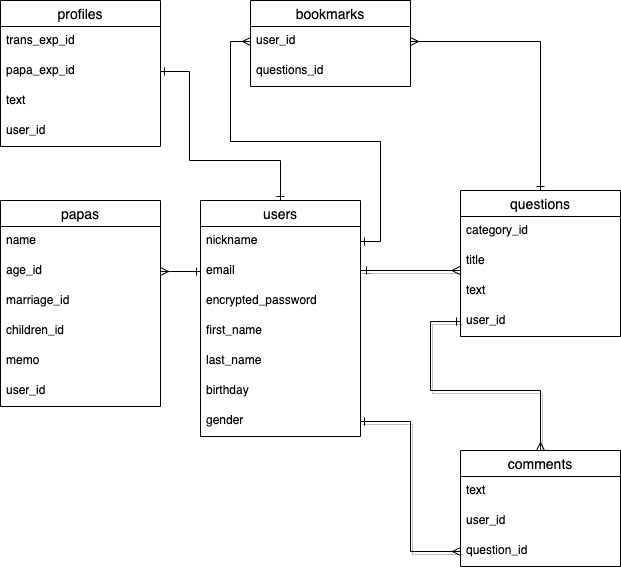

The diagram above was exported from draw.io. Its source (the exported page's mxGraphModel, read from the mxfile embedded in the PNG):
<mxGraphModel dx="644" dy="595" grid="1" gridSize="10" guides="1" tooltips="1" connect="1" arrows="1" fold="1" page="1" pageScale="1" pageWidth="827" pageHeight="1169" math="0" shadow="0">
  <root>
    <mxCell id="0" />
    <mxCell id="1" parent="0" />
    <mxCell id="33" style="edgeStyle=orthogonalEdgeStyle;rounded=0;orthogonalLoop=1;jettySize=auto;html=1;entryX=-0.004;entryY=0.8;entryDx=0;entryDy=0;shadow=1;endArrow=ERmany;endFill=0;startArrow=ERone;startFill=0;entryPerimeter=0;" parent="1" target="36" edge="1">
      <mxGeometry relative="1" as="geometry">
        <mxPoint x="270" y="81" as="targetPoint" />
        <Array as="points">
          <mxPoint x="390" y="270" />
        </Array>
        <mxPoint x="400" y="270" as="sourcePoint" />
      </mxGeometry>
    </mxCell>
    <mxCell id="34" style="edgeStyle=orthogonalEdgeStyle;rounded=0;orthogonalLoop=1;jettySize=auto;html=1;exitX=0;exitY=0.5;exitDx=0;exitDy=0;shadow=1;endArrow=ERmany;endFill=0;startArrow=ERone;startFill=0;entryX=0.5;entryY=0;entryDx=0;entryDy=0;" parent="1" source="32" target="26" edge="1">
      <mxGeometry relative="1" as="geometry">
        <mxPoint x="280" y="360" as="targetPoint" />
        <Array as="points">
          <mxPoint x="460" y="321" />
          <mxPoint x="460" y="390" />
          <mxPoint x="570" y="390" />
        </Array>
      </mxGeometry>
    </mxCell>
    <mxCell id="35" style="edgeStyle=orthogonalEdgeStyle;rounded=0;orthogonalLoop=1;jettySize=auto;html=1;exitX=1;exitY=0.5;exitDx=0;exitDy=0;entryX=0;entryY=0.5;entryDx=0;entryDy=0;shadow=1;endArrow=ERmany;endFill=0;startArrow=ERone;startFill=0;" parent="1" source="21" target="29" edge="1">
      <mxGeometry relative="1" as="geometry" />
    </mxCell>
    <mxCell id="44" style="edgeStyle=orthogonalEdgeStyle;rounded=0;orthogonalLoop=1;jettySize=auto;html=1;exitX=1;exitY=0.5;exitDx=0;exitDy=0;entryX=0;entryY=0.5;entryDx=0;entryDy=0;startArrow=ERone;startFill=0;endArrow=ERmany;endFill=0;" parent="1" source="13" target="38" edge="1">
      <mxGeometry relative="1" as="geometry" />
    </mxCell>
    <mxCell id="47" style="edgeStyle=orthogonalEdgeStyle;rounded=0;orthogonalLoop=1;jettySize=auto;html=1;exitX=1;exitY=0.5;exitDx=0;exitDy=0;entryX=0.5;entryY=0;entryDx=0;entryDy=0;startArrow=ERmany;startFill=0;endArrow=ERone;endFill=0;" parent="1" source="38" target="22" edge="1">
      <mxGeometry relative="1" as="geometry">
        <Array as="points">
          <mxPoint x="570" y="41" />
        </Array>
      </mxGeometry>
    </mxCell>
    <mxCell id="37" value="bookmarks" style="swimlane;fontStyle=0;childLayout=stackLayout;horizontal=1;startSize=26;horizontalStack=0;resizeParent=1;resizeParentMax=0;resizeLast=0;collapsible=1;marginBottom=0;align=center;fontSize=14;" parent="1" vertex="1">
      <mxGeometry x="280" width="160" height="86" as="geometry" />
    </mxCell>
    <mxCell id="38" value="user_id" style="text;strokeColor=none;fillColor=none;spacingLeft=4;spacingRight=4;overflow=hidden;rotatable=0;points=[[0,0.5],[1,0.5]];portConstraint=eastwest;fontSize=12;" parent="37" vertex="1">
      <mxGeometry y="26" width="160" height="30" as="geometry" />
    </mxCell>
    <mxCell id="39" value="questions_id" style="text;strokeColor=none;fillColor=none;spacingLeft=4;spacingRight=4;overflow=hidden;rotatable=0;points=[[0,0.5],[1,0.5]];portConstraint=eastwest;fontSize=12;" parent="37" vertex="1">
      <mxGeometry y="56" width="160" height="30" as="geometry" />
    </mxCell>
    <mxCell id="48" value="profiles" style="swimlane;fontStyle=0;childLayout=stackLayout;horizontal=1;startSize=26;horizontalStack=0;resizeParent=1;resizeParentMax=0;resizeLast=0;collapsible=1;marginBottom=0;align=center;fontSize=14;" parent="1" vertex="1">
      <mxGeometry x="30" width="160" height="146" as="geometry" />
    </mxCell>
    <mxCell id="49" value="trans_exp_id" style="text;strokeColor=none;fillColor=none;spacingLeft=4;spacingRight=4;overflow=hidden;rotatable=0;points=[[0,0.5],[1,0.5]];portConstraint=eastwest;fontSize=12;" parent="48" vertex="1">
      <mxGeometry y="26" width="160" height="30" as="geometry" />
    </mxCell>
    <mxCell id="56" value="papa_exp_id" style="text;strokeColor=none;fillColor=none;spacingLeft=4;spacingRight=4;overflow=hidden;rotatable=0;points=[[0,0.5],[1,0.5]];portConstraint=eastwest;fontSize=12;" parent="48" vertex="1">
      <mxGeometry y="56" width="160" height="30" as="geometry" />
    </mxCell>
    <mxCell id="55" value="text" style="text;strokeColor=none;fillColor=none;spacingLeft=4;spacingRight=4;overflow=hidden;rotatable=0;points=[[0,0.5],[1,0.5]];portConstraint=eastwest;fontSize=12;" parent="48" vertex="1">
      <mxGeometry y="86" width="160" height="30" as="geometry" />
    </mxCell>
    <mxCell id="76" value="user_id" style="text;strokeColor=none;fillColor=none;spacingLeft=4;spacingRight=4;overflow=hidden;rotatable=0;points=[[0,0.5],[1,0.5]];portConstraint=eastwest;fontSize=12;" parent="48" vertex="1">
      <mxGeometry y="116" width="160" height="30" as="geometry" />
    </mxCell>
    <mxCell id="52" style="edgeStyle=orthogonalEdgeStyle;rounded=0;orthogonalLoop=1;jettySize=auto;html=1;exitX=1;exitY=0.5;exitDx=0;exitDy=0;entryX=0.5;entryY=0;entryDx=0;entryDy=0;endArrow=ERone;endFill=0;startArrow=ERone;startFill=0;" parent="1" source="56" target="12" edge="1">
      <mxGeometry relative="1" as="geometry">
        <Array as="points">
          <mxPoint x="219" y="71" />
          <mxPoint x="219" y="160" />
          <mxPoint x="310" y="160" />
        </Array>
      </mxGeometry>
    </mxCell>
    <mxCell id="22" value="questions" style="swimlane;fontStyle=0;childLayout=stackLayout;horizontal=1;startSize=26;horizontalStack=0;resizeParent=1;resizeParentMax=0;resizeLast=0;collapsible=1;marginBottom=0;align=center;fontSize=14;" parent="1" vertex="1">
      <mxGeometry x="490" y="190" width="160" height="146" as="geometry" />
    </mxCell>
    <mxCell id="23" value="category_id" style="text;strokeColor=none;fillColor=none;spacingLeft=4;spacingRight=4;overflow=hidden;rotatable=0;points=[[0,0.5],[1,0.5]];portConstraint=eastwest;fontSize=12;" parent="22" vertex="1">
      <mxGeometry y="26" width="160" height="30" as="geometry" />
    </mxCell>
    <mxCell id="36" value="title" style="text;strokeColor=none;fillColor=none;spacingLeft=4;spacingRight=4;overflow=hidden;rotatable=0;points=[[0,0.5],[1,0.5]];portConstraint=eastwest;fontSize=12;" parent="22" vertex="1">
      <mxGeometry y="56" width="160" height="30" as="geometry" />
    </mxCell>
    <mxCell id="24" value="text" style="text;strokeColor=none;fillColor=none;spacingLeft=4;spacingRight=4;overflow=hidden;rotatable=0;points=[[0,0.5],[1,0.5]];portConstraint=eastwest;fontSize=12;" parent="22" vertex="1">
      <mxGeometry y="86" width="160" height="30" as="geometry" />
    </mxCell>
    <mxCell id="32" value="user_id" style="text;strokeColor=none;fillColor=none;spacingLeft=4;spacingRight=4;overflow=hidden;rotatable=0;points=[[0,0.5],[1,0.5]];portConstraint=eastwest;fontSize=12;" parent="22" vertex="1">
      <mxGeometry y="116" width="160" height="30" as="geometry" />
    </mxCell>
    <mxCell id="26" value="comments" style="swimlane;fontStyle=0;childLayout=stackLayout;horizontal=1;startSize=26;horizontalStack=0;resizeParent=1;resizeParentMax=0;resizeLast=0;collapsible=1;marginBottom=0;align=center;fontSize=14;" parent="1" vertex="1">
      <mxGeometry x="490" y="450" width="160" height="116" as="geometry" />
    </mxCell>
    <mxCell id="27" value="text" style="text;strokeColor=none;fillColor=none;spacingLeft=4;spacingRight=4;overflow=hidden;rotatable=0;points=[[0,0.5],[1,0.5]];portConstraint=eastwest;fontSize=12;" parent="26" vertex="1">
      <mxGeometry y="26" width="160" height="30" as="geometry" />
    </mxCell>
    <mxCell id="28" value="user_id" style="text;strokeColor=none;fillColor=none;spacingLeft=4;spacingRight=4;overflow=hidden;rotatable=0;points=[[0,0.5],[1,0.5]];portConstraint=eastwest;fontSize=12;" parent="26" vertex="1">
      <mxGeometry y="56" width="160" height="30" as="geometry" />
    </mxCell>
    <mxCell id="29" value="question_id" style="text;strokeColor=none;fillColor=none;spacingLeft=4;spacingRight=4;overflow=hidden;rotatable=0;points=[[0,0.5],[1,0.5]];portConstraint=eastwest;fontSize=12;" parent="26" vertex="1">
      <mxGeometry y="86" width="160" height="30" as="geometry" />
    </mxCell>
    <mxCell id="12" value="users" style="swimlane;fontStyle=0;childLayout=stackLayout;horizontal=1;startSize=26;horizontalStack=0;resizeParent=1;resizeParentMax=0;resizeLast=0;collapsible=1;marginBottom=0;align=center;fontSize=14;" parent="1" vertex="1">
      <mxGeometry x="230" y="200" width="160" height="236" as="geometry" />
    </mxCell>
    <mxCell id="13" value="nickname" style="text;strokeColor=none;fillColor=none;spacingLeft=4;spacingRight=4;overflow=hidden;rotatable=0;points=[[0,0.5],[1,0.5]];portConstraint=eastwest;fontSize=12;" parent="12" vertex="1">
      <mxGeometry y="26" width="160" height="30" as="geometry" />
    </mxCell>
    <mxCell id="14" value="email" style="text;strokeColor=none;fillColor=none;spacingLeft=4;spacingRight=4;overflow=hidden;rotatable=0;points=[[0,0.5],[1,0.5]];portConstraint=eastwest;fontSize=12;" parent="12" vertex="1">
      <mxGeometry y="56" width="160" height="30" as="geometry" />
    </mxCell>
    <mxCell id="15" value="encrypted_password" style="text;strokeColor=none;fillColor=none;spacingLeft=4;spacingRight=4;overflow=hidden;rotatable=0;points=[[0,0.5],[1,0.5]];portConstraint=eastwest;fontSize=12;" parent="12" vertex="1">
      <mxGeometry y="86" width="160" height="30" as="geometry" />
    </mxCell>
    <mxCell id="18" value="first_name" style="text;strokeColor=none;fillColor=none;spacingLeft=4;spacingRight=4;overflow=hidden;rotatable=0;points=[[0,0.5],[1,0.5]];portConstraint=eastwest;fontSize=12;" parent="12" vertex="1">
      <mxGeometry y="116" width="160" height="30" as="geometry" />
    </mxCell>
    <mxCell id="19" value="last_name" style="text;strokeColor=none;fillColor=none;spacingLeft=4;spacingRight=4;overflow=hidden;rotatable=0;points=[[0,0.5],[1,0.5]];portConstraint=eastwest;fontSize=12;" parent="12" vertex="1">
      <mxGeometry y="146" width="160" height="30" as="geometry" />
    </mxCell>
    <mxCell id="20" value="birthday" style="text;strokeColor=none;fillColor=none;spacingLeft=4;spacingRight=4;overflow=hidden;rotatable=0;points=[[0,0.5],[1,0.5]];portConstraint=eastwest;fontSize=12;" parent="12" vertex="1">
      <mxGeometry y="176" width="160" height="30" as="geometry" />
    </mxCell>
    <mxCell id="21" value="gender" style="text;strokeColor=none;fillColor=none;spacingLeft=4;spacingRight=4;overflow=hidden;rotatable=0;points=[[0,0.5],[1,0.5]];portConstraint=eastwest;fontSize=12;" parent="12" vertex="1">
      <mxGeometry y="206" width="160" height="30" as="geometry" />
    </mxCell>
    <mxCell id="66" value="papas" style="swimlane;fontStyle=0;childLayout=stackLayout;horizontal=1;startSize=26;horizontalStack=0;resizeParent=1;resizeParentMax=0;resizeLast=0;collapsible=1;marginBottom=0;align=center;fontSize=14;" parent="1" vertex="1">
      <mxGeometry x="30" y="200" width="160" height="206" as="geometry" />
    </mxCell>
    <mxCell id="67" value="name" style="text;strokeColor=none;fillColor=none;spacingLeft=4;spacingRight=4;overflow=hidden;rotatable=0;points=[[0,0.5],[1,0.5]];portConstraint=eastwest;fontSize=12;" parent="66" vertex="1">
      <mxGeometry y="26" width="160" height="30" as="geometry" />
    </mxCell>
    <mxCell id="78" value="age_id" style="text;strokeColor=none;fillColor=none;spacingLeft=4;spacingRight=4;overflow=hidden;rotatable=0;points=[[0,0.5],[1,0.5]];portConstraint=eastwest;fontSize=12;" parent="66" vertex="1">
      <mxGeometry y="56" width="160" height="30" as="geometry" />
    </mxCell>
    <mxCell id="79" value="marriage_id" style="text;strokeColor=none;fillColor=none;spacingLeft=4;spacingRight=4;overflow=hidden;rotatable=0;points=[[0,0.5],[1,0.5]];portConstraint=eastwest;fontSize=12;" parent="66" vertex="1">
      <mxGeometry y="86" width="160" height="30" as="geometry" />
    </mxCell>
    <mxCell id="68" value="children_id" style="text;strokeColor=none;fillColor=none;spacingLeft=4;spacingRight=4;overflow=hidden;rotatable=0;points=[[0,0.5],[1,0.5]];portConstraint=eastwest;fontSize=12;" parent="66" vertex="1">
      <mxGeometry y="116" width="160" height="30" as="geometry" />
    </mxCell>
    <mxCell id="80" value="memo" style="text;strokeColor=none;fillColor=none;spacingLeft=4;spacingRight=4;overflow=hidden;rotatable=0;points=[[0,0.5],[1,0.5]];portConstraint=eastwest;fontSize=12;" parent="66" vertex="1">
      <mxGeometry y="146" width="160" height="30" as="geometry" />
    </mxCell>
    <mxCell id="82" value="user_id" style="text;strokeColor=none;fillColor=none;spacingLeft=4;spacingRight=4;overflow=hidden;rotatable=0;points=[[0,0.5],[1,0.5]];portConstraint=eastwest;fontSize=12;" parent="66" vertex="1">
      <mxGeometry y="176" width="160" height="30" as="geometry" />
    </mxCell>
    <mxCell id="75" style="edgeStyle=orthogonalEdgeStyle;rounded=0;orthogonalLoop=1;jettySize=auto;html=1;entryX=0;entryY=0.5;entryDx=0;entryDy=0;startArrow=ERmany;startFill=0;endArrow=ERone;endFill=0;" parent="1" target="14" edge="1">
      <mxGeometry relative="1" as="geometry">
        <mxPoint x="190" y="271" as="sourcePoint" />
        <Array as="points">
          <mxPoint x="200" y="271" />
          <mxPoint x="200" y="271" />
        </Array>
      </mxGeometry>
    </mxCell>
  </root>
</mxGraphModel>